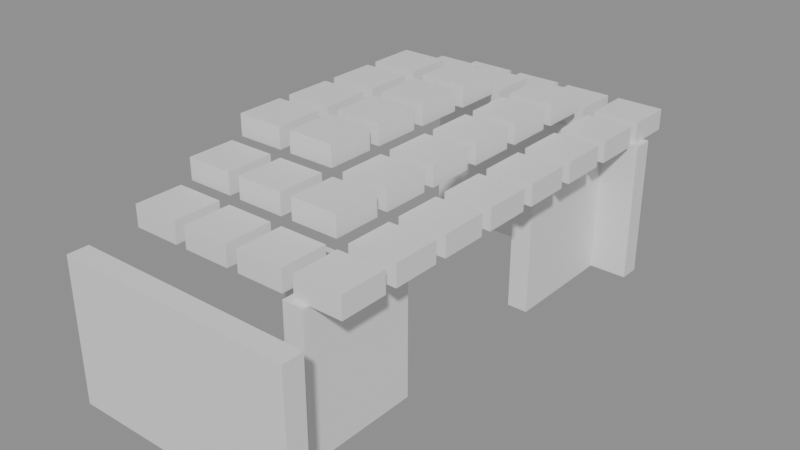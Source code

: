 # Source: building_lego.blend  (saved by Blender 5.0.119; exported with 4.5.12 LTS)
import bpy
from mathutils import Matrix  # noqa: F401  (used for matrix-valued properties, if any)

bpy.ops.wm.read_factory_settings(use_empty=True)
scene = bpy.context.scene
scene.name = 'Scene'

# ---- collections
col_01_paredes_externas = bpy.data.collections.new('01_Paredes_Externas'); scene.collection.children.link(col_01_paredes_externas)
col_02_paredes_internas = bpy.data.collections.new('02_Paredes_Internas'); scene.collection.children.link(col_02_paredes_internas)
col_04_moveis_decoracoes = bpy.data.collections.new('04_Moveis_Decoracoes'); scene.collection.children.link(col_04_moveis_decoracoes)

# ---- materials (node trees are filled in below, after node groups)
mat_mat_parede_externa = bpy.data.materials.new('Mat_Parede_Externa')
mat_mat_parede_interna = bpy.data.materials.new('Mat_Parede_Interna')
mat_mat_moveis = bpy.data.materials.new('Mat_Moveis')

# ---- material node trees
mat_mat_parede_externa.use_nodes = True; mat_mat_parede_externa.node_tree.nodes.clear()
_N = mat_mat_parede_externa.node_tree.nodes; _L = mat_mat_parede_externa.node_tree.links
n0 = _N.new('ShaderNodeBsdfPrincipled'); n0.name = 'BSDF - Pré-fundamentado'; n0.location = (-200, 100)
n1 = _N.new('ShaderNodeOutputMaterial'); n1.name = 'Saída de material'; n1.location = (200, 100)
_L.new(n0.outputs[0], n1.inputs[0])
n1.is_active_output = True
mat_mat_parede_interna.use_nodes = True; mat_mat_parede_interna.node_tree.nodes.clear()
_N = mat_mat_parede_interna.node_tree.nodes; _L = mat_mat_parede_interna.node_tree.links
n0 = _N.new('ShaderNodeBsdfPrincipled'); n0.name = 'BSDF - Pré-fundamentado'; n0.location = (-200, 100)
n1 = _N.new('ShaderNodeOutputMaterial'); n1.name = 'Saída de material'; n1.location = (200, 100)
_L.new(n0.outputs[0], n1.inputs[0])
n1.is_active_output = True
mat_mat_moveis.use_nodes = True; mat_mat_moveis.node_tree.nodes.clear()
_N = mat_mat_moveis.node_tree.nodes; _L = mat_mat_moveis.node_tree.links
n0 = _N.new('ShaderNodeBsdfPrincipled'); n0.name = 'BSDF - Pré-fundamentado'; n0.location = (-200, 100)
n1 = _N.new('ShaderNodeOutputMaterial'); n1.name = 'Saída de material'; n1.location = (200, 100)
_L.new(n0.outputs[0], n1.inputs[0])
n1.is_active_output = True

# ---- meshes
me_bloco_tent_wall_2056_3601_z15 = bpy.data.meshes.new('Bloco_tent_wall_2056_3601_z15')
me_bloco_tent_wall_2056_3601_z15.from_pydata([(-0.5, -0.175, -1.2), (0.5, -0.175, -1.2), (0.5, 0.175, -1.2), (-0.5, 0.175, -1.2), (-0.5, -0.175, 1.2), (0.5, -0.175, 1.2), (0.5, 0.175, 1.2), (-0.5, 0.175, 1.2)], [], [(0, 1, 2, 3), (4, 7, 6, 5), (0, 4, 5, 1), (2, 6, 7, 3), (0, 3, 7, 4), (1, 5, 6, 2)])
me_bloco_tent_wall_2056_3601_z15.materials.append(mat_mat_parede_externa)
me_bloco_tent_wall_2056_3601_z15.update()
me_bloco_tent_wall_2057_3601_z15 = bpy.data.meshes.new('Bloco_tent_wall_2057_3601_z15')
me_bloco_tent_wall_2057_3601_z15.from_pydata([(-0.5, -0.175, -1.2), (0.5, -0.175, -1.2), (0.5, 0.175, -1.2), (-0.5, 0.175, -1.2), (-0.5, -0.175, 1.2), (0.5, -0.175, 1.2), (0.5, 0.175, 1.2), (-0.5, 0.175, 1.2)], [], [(0, 1, 2, 3), (4, 7, 6, 5), (0, 4, 5, 1), (2, 6, 7, 3), (0, 3, 7, 4), (1, 5, 6, 2)])
me_bloco_tent_wall_2057_3601_z15.materials.append(mat_mat_parede_externa)
me_bloco_tent_wall_2057_3601_z15.update()
me_bloco_tent_wall_2058_3601_z15 = bpy.data.meshes.new('Bloco_tent_wall_2058_3601_z15')
me_bloco_tent_wall_2058_3601_z15.from_pydata([(-0.5, -0.175, -1.2), (0.5, -0.175, -1.2), (0.5, 0.175, -1.2), (-0.5, 0.175, -1.2), (-0.5, -0.175, 1.2), (0.5, -0.175, 1.2), (0.5, 0.175, 1.2), (-0.5, 0.175, 1.2)], [], [(0, 1, 2, 3), (4, 7, 6, 5), (0, 4, 5, 1), (2, 6, 7, 3), (0, 3, 7, 4), (1, 5, 6, 2)])
me_bloco_tent_wall_2058_3601_z15.materials.append(mat_mat_parede_externa)
me_bloco_tent_wall_2058_3601_z15.update()
me_bloco_tent_wall_2059_3601_z15 = bpy.data.meshes.new('Bloco_tent_wall_2059_3601_z15')
me_bloco_tent_wall_2059_3601_z15.from_pydata([(-0.5, -0.175, -1.2), (0.5, -0.175, -1.2), (0.5, 0.175, -1.2), (-0.5, 0.175, -1.2), (-0.5, -0.175, 1.2), (0.5, -0.175, 1.2), (0.5, 0.175, 1.2), (-0.5, 0.175, 1.2)], [], [(0, 1, 2, 3), (4, 7, 6, 5), (0, 4, 5, 1), (2, 6, 7, 3), (0, 3, 7, 4), (1, 5, 6, 2)])
me_bloco_tent_wall_2059_3601_z15.materials.append(mat_mat_parede_externa)
me_bloco_tent_wall_2059_3601_z15.update()
me_bloco_tent_wall_2056_3609_z15 = bpy.data.meshes.new('Bloco_tent_wall_2056_3609_z15')
me_bloco_tent_wall_2056_3609_z15.from_pydata([(-0.5, -0.175, -1.2), (0.5, -0.175, -1.2), (0.5, 0.175, -1.2), (-0.5, 0.175, -1.2), (-0.5, -0.175, 1.2), (0.5, -0.175, 1.2), (0.5, 0.175, 1.2), (-0.5, 0.175, 1.2)], [], [(0, 1, 2, 3), (4, 7, 6, 5), (0, 4, 5, 1), (2, 6, 7, 3), (0, 3, 7, 4), (1, 5, 6, 2)])
me_bloco_tent_wall_2056_3609_z15.materials.append(mat_mat_parede_externa)
me_bloco_tent_wall_2056_3609_z15.update()
me_bloco_tent_wall_2057_3609_z15 = bpy.data.meshes.new('Bloco_tent_wall_2057_3609_z15')
me_bloco_tent_wall_2057_3609_z15.from_pydata([(-0.5, -0.175, -1.2), (0.5, -0.175, -1.2), (0.5, 0.175, -1.2), (-0.5, 0.175, -1.2), (-0.5, -0.175, 1.2), (0.5, -0.175, 1.2), (0.5, 0.175, 1.2), (-0.5, 0.175, 1.2)], [], [(0, 1, 2, 3), (4, 7, 6, 5), (0, 4, 5, 1), (2, 6, 7, 3), (0, 3, 7, 4), (1, 5, 6, 2)])
me_bloco_tent_wall_2057_3609_z15.materials.append(mat_mat_parede_externa)
me_bloco_tent_wall_2057_3609_z15.update()
me_bloco_tent_wall_2058_3609_z15 = bpy.data.meshes.new('Bloco_tent_wall_2058_3609_z15')
me_bloco_tent_wall_2058_3609_z15.from_pydata([(-0.5, -0.175, -1.2), (0.5, -0.175, -1.2), (0.5, 0.175, -1.2), (-0.5, 0.175, -1.2), (-0.5, -0.175, 1.2), (0.5, -0.175, 1.2), (0.5, 0.175, 1.2), (-0.5, 0.175, 1.2)], [], [(0, 1, 2, 3), (4, 7, 6, 5), (0, 4, 5, 1), (2, 6, 7, 3), (0, 3, 7, 4), (1, 5, 6, 2)])
me_bloco_tent_wall_2058_3609_z15.materials.append(mat_mat_parede_externa)
me_bloco_tent_wall_2058_3609_z15.update()
me_bloco_tent_wall_2059_3609_z15 = bpy.data.meshes.new('Bloco_tent_wall_2059_3609_z15')
me_bloco_tent_wall_2059_3609_z15.from_pydata([(-0.5, -0.175, -1.2), (0.5, -0.175, -1.2), (0.5, 0.175, -1.2), (-0.5, 0.175, -1.2), (-0.5, -0.175, 1.2), (0.5, -0.175, 1.2), (0.5, 0.175, 1.2), (-0.5, 0.175, 1.2)], [], [(0, 1, 2, 3), (4, 7, 6, 5), (0, 4, 5, 1), (2, 6, 7, 3), (0, 3, 7, 4), (1, 5, 6, 2)])
me_bloco_tent_wall_2059_3609_z15.materials.append(mat_mat_parede_externa)
me_bloco_tent_wall_2059_3609_z15.update()
me_bloco_tent_wall_2059_3602_z15 = bpy.data.meshes.new('Bloco_tent_wall_2059_3602_z15')
me_bloco_tent_wall_2059_3602_z15.from_pydata([(-0.175, -0.5, -1.2), (0.175, -0.5, -1.2), (0.175, 0.5, -1.2), (-0.175, 0.5, -1.2), (-0.175, -0.5, 1.2), (0.175, -0.5, 1.2), (0.175, 0.5, 1.2), (-0.175, 0.5, 1.2)], [], [(0, 1, 2, 3), (4, 7, 6, 5), (0, 4, 5, 1), (2, 6, 7, 3), (0, 3, 7, 4), (1, 5, 6, 2)])
me_bloco_tent_wall_2059_3602_z15.materials.append(mat_mat_parede_externa)
me_bloco_tent_wall_2059_3602_z15.update()
me_bloco_tent_wall_2059_3603_z15 = bpy.data.meshes.new('Bloco_tent_wall_2059_3603_z15')
me_bloco_tent_wall_2059_3603_z15.from_pydata([(-0.175, -0.5, -1.2), (0.175, -0.5, -1.2), (0.175, 0.5, -1.2), (-0.175, 0.5, -1.2), (-0.175, -0.5, 1.2), (0.175, -0.5, 1.2), (0.175, 0.5, 1.2), (-0.175, 0.5, 1.2)], [], [(0, 1, 2, 3), (4, 7, 6, 5), (0, 4, 5, 1), (2, 6, 7, 3), (0, 3, 7, 4), (1, 5, 6, 2)])
me_bloco_tent_wall_2059_3603_z15.materials.append(mat_mat_parede_externa)
me_bloco_tent_wall_2059_3603_z15.update()
me_bloco_tent_wall_2059_3607_z15 = bpy.data.meshes.new('Bloco_tent_wall_2059_3607_z15')
me_bloco_tent_wall_2059_3607_z15.from_pydata([(-0.175, -0.5, -1.2), (0.175, -0.5, -1.2), (0.175, 0.5, -1.2), (-0.175, 0.5, -1.2), (-0.175, -0.5, 1.2), (0.175, -0.5, 1.2), (0.175, 0.5, 1.2), (-0.175, 0.5, 1.2)], [], [(0, 1, 2, 3), (4, 7, 6, 5), (0, 4, 5, 1), (2, 6, 7, 3), (0, 3, 7, 4), (1, 5, 6, 2)])
me_bloco_tent_wall_2059_3607_z15.materials.append(mat_mat_parede_externa)
me_bloco_tent_wall_2059_3607_z15.update()
me_bloco_tent_wall_2059_3608_z15 = bpy.data.meshes.new('Bloco_tent_wall_2059_3608_z15')
me_bloco_tent_wall_2059_3608_z15.from_pydata([(-0.175, -0.5, -1.2), (0.175, -0.5, -1.2), (0.175, 0.5, -1.2), (-0.175, 0.5, -1.2), (-0.175, -0.5, 1.2), (0.175, -0.5, 1.2), (0.175, 0.5, 1.2), (-0.175, 0.5, 1.2)], [], [(0, 1, 2, 3), (4, 7, 6, 5), (0, 4, 5, 1), (2, 6, 7, 3), (0, 3, 7, 4), (1, 5, 6, 2)])
me_bloco_tent_wall_2059_3608_z15.materials.append(mat_mat_parede_externa)
me_bloco_tent_wall_2059_3608_z15.update()
me_bloco_tent_wall_2058_3603_z15 = bpy.data.meshes.new('Bloco_tent_wall_2058_3603_z15')
me_bloco_tent_wall_2058_3603_z15.from_pydata([(-0.5, -0.175, -1.2), (0.5, -0.175, -1.2), (0.5, 0.175, -1.2), (-0.5, 0.175, -1.2), (-0.5, -0.175, 1.2), (0.5, -0.175, 1.2), (0.5, 0.175, 1.2), (-0.5, 0.175, 1.2)], [], [(0, 1, 2, 3), (4, 7, 6, 5), (0, 4, 5, 1), (2, 6, 7, 3), (0, 3, 7, 4), (1, 5, 6, 2)])
me_bloco_tent_wall_2058_3603_z15.materials.append(mat_mat_parede_interna)
me_bloco_tent_wall_2058_3603_z15.update()
me_movel_tent_roof_2056_3602_z35 = bpy.data.meshes.new('Movel_tent_roof_2056_3602_z35')
me_movel_tent_roof_2056_3602_z35.from_pydata([(-0.4, -0.4, -0.18), (0.4, -0.4, -0.18), (0.4, 0.4, -0.18), (-0.4, 0.4, -0.18), (-0.4, -0.4, 0.18), (0.4, -0.4, 0.18), (0.4, 0.4, 0.18), (-0.4, 0.4, 0.18)], [], [(0, 1, 2, 3), (4, 7, 6, 5), (0, 4, 5, 1), (2, 6, 7, 3), (0, 3, 7, 4), (1, 5, 6, 2)])
me_movel_tent_roof_2056_3602_z35.materials.append(mat_mat_moveis)
me_movel_tent_roof_2056_3602_z35.update()
me_movel_tent_roof_2057_3602_z35 = bpy.data.meshes.new('Movel_tent_roof_2057_3602_z35')
me_movel_tent_roof_2057_3602_z35.from_pydata([(-0.4, -0.4, -0.18), (0.4, -0.4, -0.18), (0.4, 0.4, -0.18), (-0.4, 0.4, -0.18), (-0.4, -0.4, 0.18), (0.4, -0.4, 0.18), (0.4, 0.4, 0.18), (-0.4, 0.4, 0.18)], [], [(0, 1, 2, 3), (4, 7, 6, 5), (0, 4, 5, 1), (2, 6, 7, 3), (0, 3, 7, 4), (1, 5, 6, 2)])
me_movel_tent_roof_2057_3602_z35.materials.append(mat_mat_moveis)
me_movel_tent_roof_2057_3602_z35.update()
me_movel_tent_roof_2058_3602_z35 = bpy.data.meshes.new('Movel_tent_roof_2058_3602_z35')
me_movel_tent_roof_2058_3602_z35.from_pydata([(-0.4, -0.4, -0.18), (0.4, -0.4, -0.18), (0.4, 0.4, -0.18), (-0.4, 0.4, -0.18), (-0.4, -0.4, 0.18), (0.4, -0.4, 0.18), (0.4, 0.4, 0.18), (-0.4, 0.4, 0.18)], [], [(0, 1, 2, 3), (4, 7, 6, 5), (0, 4, 5, 1), (2, 6, 7, 3), (0, 3, 7, 4), (1, 5, 6, 2)])
me_movel_tent_roof_2058_3602_z35.materials.append(mat_mat_moveis)
me_movel_tent_roof_2058_3602_z35.update()
me_movel_tent_roof_2059_3602_z35 = bpy.data.meshes.new('Movel_tent_roof_2059_3602_z35')
me_movel_tent_roof_2059_3602_z35.from_pydata([(-0.4, -0.4, -0.18), (0.4, -0.4, -0.18), (0.4, 0.4, -0.18), (-0.4, 0.4, -0.18), (-0.4, -0.4, 0.18), (0.4, -0.4, 0.18), (0.4, 0.4, 0.18), (-0.4, 0.4, 0.18)], [], [(0, 1, 2, 3), (4, 7, 6, 5), (0, 4, 5, 1), (2, 6, 7, 3), (0, 3, 7, 4), (1, 5, 6, 2)])
me_movel_tent_roof_2059_3602_z35.materials.append(mat_mat_moveis)
me_movel_tent_roof_2059_3602_z35.update()
me_movel_tent_roof_2056_3603_z38 = bpy.data.meshes.new('Movel_tent_roof_2056_3603_z38')
me_movel_tent_roof_2056_3603_z38.from_pydata([(-0.4, -0.4, -0.18), (0.4, -0.4, -0.18), (0.4, 0.4, -0.18), (-0.4, 0.4, -0.18), (-0.4, -0.4, 0.18), (0.4, -0.4, 0.18), (0.4, 0.4, 0.18), (-0.4, 0.4, 0.18)], [], [(0, 1, 2, 3), (4, 7, 6, 5), (0, 4, 5, 1), (2, 6, 7, 3), (0, 3, 7, 4), (1, 5, 6, 2)])
me_movel_tent_roof_2056_3603_z38.materials.append(mat_mat_moveis)
me_movel_tent_roof_2056_3603_z38.update()
me_movel_lantern_2057_3603_z15 = bpy.data.meshes.new('Movel_lantern_2057_3603_z15')
me_movel_lantern_2057_3603_z15.from_pydata([(-0.4, -0.4, -0.06), (0.4, -0.4, -0.06), (0.4, 0.4, -0.06), (-0.4, 0.4, -0.06), (-0.4, -0.4, 0.06), (0.4, -0.4, 0.06), (0.4, 0.4, 0.06), (-0.4, 0.4, 0.06)], [], [(0, 1, 2, 3), (4, 7, 6, 5), (0, 4, 5, 1), (2, 6, 7, 3), (0, 3, 7, 4), (1, 5, 6, 2)])
me_movel_lantern_2057_3603_z15.materials.append(mat_mat_moveis)
me_movel_lantern_2057_3603_z15.update()
me_movel_tent_roof_2057_3603_z38 = bpy.data.meshes.new('Movel_tent_roof_2057_3603_z38')
me_movel_tent_roof_2057_3603_z38.from_pydata([(-0.4, -0.4, -0.18), (0.4, -0.4, -0.18), (0.4, 0.4, -0.18), (-0.4, 0.4, -0.18), (-0.4, -0.4, 0.18), (0.4, -0.4, 0.18), (0.4, 0.4, 0.18), (-0.4, 0.4, 0.18)], [], [(0, 1, 2, 3), (4, 7, 6, 5), (0, 4, 5, 1), (2, 6, 7, 3), (0, 3, 7, 4), (1, 5, 6, 2)])
me_movel_tent_roof_2057_3603_z38.materials.append(mat_mat_moveis)
me_movel_tent_roof_2057_3603_z38.update()
me_movel_tent_roof_2058_3603_z38 = bpy.data.meshes.new('Movel_tent_roof_2058_3603_z38')
me_movel_tent_roof_2058_3603_z38.from_pydata([(-0.4, -0.4, -0.18), (0.4, -0.4, -0.18), (0.4, 0.4, -0.18), (-0.4, 0.4, -0.18), (-0.4, -0.4, 0.18), (0.4, -0.4, 0.18), (0.4, 0.4, 0.18), (-0.4, 0.4, 0.18)], [], [(0, 1, 2, 3), (4, 7, 6, 5), (0, 4, 5, 1), (2, 6, 7, 3), (0, 3, 7, 4), (1, 5, 6, 2)])
me_movel_tent_roof_2058_3603_z38.materials.append(mat_mat_moveis)
me_movel_tent_roof_2058_3603_z38.update()
me_movel_tent_roof_2059_3603_z35 = bpy.data.meshes.new('Movel_tent_roof_2059_3603_z35')
me_movel_tent_roof_2059_3603_z35.from_pydata([(-0.4, -0.4, -0.18), (0.4, -0.4, -0.18), (0.4, 0.4, -0.18), (-0.4, 0.4, -0.18), (-0.4, -0.4, 0.18), (0.4, -0.4, 0.18), (0.4, 0.4, 0.18), (-0.4, 0.4, 0.18)], [], [(0, 1, 2, 3), (4, 7, 6, 5), (0, 4, 5, 1), (2, 6, 7, 3), (0, 3, 7, 4), (1, 5, 6, 2)])
me_movel_tent_roof_2059_3603_z35.materials.append(mat_mat_moveis)
me_movel_tent_roof_2059_3603_z35.update()
me_movel_tent_roof_2056_3604_z41 = bpy.data.meshes.new('Movel_tent_roof_2056_3604_z41')
me_movel_tent_roof_2056_3604_z41.from_pydata([(-0.4, -0.4, -0.18), (0.4, -0.4, -0.18), (0.4, 0.4, -0.18), (-0.4, 0.4, -0.18), (-0.4, -0.4, 0.18), (0.4, -0.4, 0.18), (0.4, 0.4, 0.18), (-0.4, 0.4, 0.18)], [], [(0, 1, 2, 3), (4, 7, 6, 5), (0, 4, 5, 1), (2, 6, 7, 3), (0, 3, 7, 4), (1, 5, 6, 2)])
me_movel_tent_roof_2056_3604_z41.materials.append(mat_mat_moveis)
me_movel_tent_roof_2056_3604_z41.update()
me_movel_tent_roof_2057_3604_z41 = bpy.data.meshes.new('Movel_tent_roof_2057_3604_z41')
me_movel_tent_roof_2057_3604_z41.from_pydata([(-0.4, -0.4, -0.18), (0.4, -0.4, -0.18), (0.4, 0.4, -0.18), (-0.4, 0.4, -0.18), (-0.4, -0.4, 0.18), (0.4, -0.4, 0.18), (0.4, 0.4, 0.18), (-0.4, 0.4, 0.18)], [], [(0, 1, 2, 3), (4, 7, 6, 5), (0, 4, 5, 1), (2, 6, 7, 3), (0, 3, 7, 4), (1, 5, 6, 2)])
me_movel_tent_roof_2057_3604_z41.materials.append(mat_mat_moveis)
me_movel_tent_roof_2057_3604_z41.update()
me_movel_tent_roof_2058_3604_z38 = bpy.data.meshes.new('Movel_tent_roof_2058_3604_z38')
me_movel_tent_roof_2058_3604_z38.from_pydata([(-0.4, -0.4, -0.18), (0.4, -0.4, -0.18), (0.4, 0.4, -0.18), (-0.4, 0.4, -0.18), (-0.4, -0.4, 0.18), (0.4, -0.4, 0.18), (0.4, 0.4, 0.18), (-0.4, 0.4, 0.18)], [], [(0, 1, 2, 3), (4, 7, 6, 5), (0, 4, 5, 1), (2, 6, 7, 3), (0, 3, 7, 4), (1, 5, 6, 2)])
me_movel_tent_roof_2058_3604_z38.materials.append(mat_mat_moveis)
me_movel_tent_roof_2058_3604_z38.update()
me_movel_tent_roof_2059_3604_z35 = bpy.data.meshes.new('Movel_tent_roof_2059_3604_z35')
me_movel_tent_roof_2059_3604_z35.from_pydata([(-0.4, -0.4, -0.18), (0.4, -0.4, -0.18), (0.4, 0.4, -0.18), (-0.4, 0.4, -0.18), (-0.4, -0.4, 0.18), (0.4, -0.4, 0.18), (0.4, 0.4, 0.18), (-0.4, 0.4, 0.18)], [], [(0, 1, 2, 3), (4, 7, 6, 5), (0, 4, 5, 1), (2, 6, 7, 3), (0, 3, 7, 4), (1, 5, 6, 2)])
me_movel_tent_roof_2059_3604_z35.materials.append(mat_mat_moveis)
me_movel_tent_roof_2059_3604_z35.update()
me_movel_tent_roof_2056_3605_z41 = bpy.data.meshes.new('Movel_tent_roof_2056_3605_z41')
me_movel_tent_roof_2056_3605_z41.from_pydata([(-0.4, -0.4, -0.18), (0.4, -0.4, -0.18), (0.4, 0.4, -0.18), (-0.4, 0.4, -0.18), (-0.4, -0.4, 0.18), (0.4, -0.4, 0.18), (0.4, 0.4, 0.18), (-0.4, 0.4, 0.18)], [], [(0, 1, 2, 3), (4, 7, 6, 5), (0, 4, 5, 1), (2, 6, 7, 3), (0, 3, 7, 4), (1, 5, 6, 2)])
me_movel_tent_roof_2056_3605_z41.materials.append(mat_mat_moveis)
me_movel_tent_roof_2056_3605_z41.update()
me_movel_tent_roof_2057_3605_z41 = bpy.data.meshes.new('Movel_tent_roof_2057_3605_z41')
me_movel_tent_roof_2057_3605_z41.from_pydata([(-0.4, -0.4, -0.18), (0.4, -0.4, -0.18), (0.4, 0.4, -0.18), (-0.4, 0.4, -0.18), (-0.4, -0.4, 0.18), (0.4, -0.4, 0.18), (0.4, 0.4, 0.18), (-0.4, 0.4, 0.18)], [], [(0, 1, 2, 3), (4, 7, 6, 5), (0, 4, 5, 1), (2, 6, 7, 3), (0, 3, 7, 4), (1, 5, 6, 2)])
me_movel_tent_roof_2057_3605_z41.materials.append(mat_mat_moveis)
me_movel_tent_roof_2057_3605_z41.update()
me_movel_tent_roof_2058_3605_z38 = bpy.data.meshes.new('Movel_tent_roof_2058_3605_z38')
me_movel_tent_roof_2058_3605_z38.from_pydata([(-0.4, -0.4, -0.18), (0.4, -0.4, -0.18), (0.4, 0.4, -0.18), (-0.4, 0.4, -0.18), (-0.4, -0.4, 0.18), (0.4, -0.4, 0.18), (0.4, 0.4, 0.18), (-0.4, 0.4, 0.18)], [], [(0, 1, 2, 3), (4, 7, 6, 5), (0, 4, 5, 1), (2, 6, 7, 3), (0, 3, 7, 4), (1, 5, 6, 2)])
me_movel_tent_roof_2058_3605_z38.materials.append(mat_mat_moveis)
me_movel_tent_roof_2058_3605_z38.update()
me_movel_tent_roof_2059_3605_z35 = bpy.data.meshes.new('Movel_tent_roof_2059_3605_z35')
me_movel_tent_roof_2059_3605_z35.from_pydata([(-0.4, -0.4, -0.18), (0.4, -0.4, -0.18), (0.4, 0.4, -0.18), (-0.4, 0.4, -0.18), (-0.4, -0.4, 0.18), (0.4, -0.4, 0.18), (0.4, 0.4, 0.18), (-0.4, 0.4, 0.18)], [], [(0, 1, 2, 3), (4, 7, 6, 5), (0, 4, 5, 1), (2, 6, 7, 3), (0, 3, 7, 4), (1, 5, 6, 2)])
me_movel_tent_roof_2059_3605_z35.materials.append(mat_mat_moveis)
me_movel_tent_roof_2059_3605_z35.update()
me_movel_tent_roof_2056_3606_z41 = bpy.data.meshes.new('Movel_tent_roof_2056_3606_z41')
me_movel_tent_roof_2056_3606_z41.from_pydata([(-0.4, -0.4, -0.18), (0.4, -0.4, -0.18), (0.4, 0.4, -0.18), (-0.4, 0.4, -0.18), (-0.4, -0.4, 0.18), (0.4, -0.4, 0.18), (0.4, 0.4, 0.18), (-0.4, 0.4, 0.18)], [], [(0, 1, 2, 3), (4, 7, 6, 5), (0, 4, 5, 1), (2, 6, 7, 3), (0, 3, 7, 4), (1, 5, 6, 2)])
me_movel_tent_roof_2056_3606_z41.materials.append(mat_mat_moveis)
me_movel_tent_roof_2056_3606_z41.update()
me_movel_tent_roof_2057_3606_z41 = bpy.data.meshes.new('Movel_tent_roof_2057_3606_z41')
me_movel_tent_roof_2057_3606_z41.from_pydata([(-0.4, -0.4, -0.18), (0.4, -0.4, -0.18), (0.4, 0.4, -0.18), (-0.4, 0.4, -0.18), (-0.4, -0.4, 0.18), (0.4, -0.4, 0.18), (0.4, 0.4, 0.18), (-0.4, 0.4, 0.18)], [], [(0, 1, 2, 3), (4, 7, 6, 5), (0, 4, 5, 1), (2, 6, 7, 3), (0, 3, 7, 4), (1, 5, 6, 2)])
me_movel_tent_roof_2057_3606_z41.materials.append(mat_mat_moveis)
me_movel_tent_roof_2057_3606_z41.update()
me_movel_tent_roof_2058_3606_z38 = bpy.data.meshes.new('Movel_tent_roof_2058_3606_z38')
me_movel_tent_roof_2058_3606_z38.from_pydata([(-0.4, -0.4, -0.18), (0.4, -0.4, -0.18), (0.4, 0.4, -0.18), (-0.4, 0.4, -0.18), (-0.4, -0.4, 0.18), (0.4, -0.4, 0.18), (0.4, 0.4, 0.18), (-0.4, 0.4, 0.18)], [], [(0, 1, 2, 3), (4, 7, 6, 5), (0, 4, 5, 1), (2, 6, 7, 3), (0, 3, 7, 4), (1, 5, 6, 2)])
me_movel_tent_roof_2058_3606_z38.materials.append(mat_mat_moveis)
me_movel_tent_roof_2058_3606_z38.update()
me_movel_tent_roof_2059_3606_z35 = bpy.data.meshes.new('Movel_tent_roof_2059_3606_z35')
me_movel_tent_roof_2059_3606_z35.from_pydata([(-0.4, -0.4, -0.18), (0.4, -0.4, -0.18), (0.4, 0.4, -0.18), (-0.4, 0.4, -0.18), (-0.4, -0.4, 0.18), (0.4, -0.4, 0.18), (0.4, 0.4, 0.18), (-0.4, 0.4, 0.18)], [], [(0, 1, 2, 3), (4, 7, 6, 5), (0, 4, 5, 1), (2, 6, 7, 3), (0, 3, 7, 4), (1, 5, 6, 2)])
me_movel_tent_roof_2059_3606_z35.materials.append(mat_mat_moveis)
me_movel_tent_roof_2059_3606_z35.update()
me_movel_tent_roof_2056_3607_z41 = bpy.data.meshes.new('Movel_tent_roof_2056_3607_z41')
me_movel_tent_roof_2056_3607_z41.from_pydata([(-0.4, -0.4, -0.18), (0.4, -0.4, -0.18), (0.4, 0.4, -0.18), (-0.4, 0.4, -0.18), (-0.4, -0.4, 0.18), (0.4, -0.4, 0.18), (0.4, 0.4, 0.18), (-0.4, 0.4, 0.18)], [], [(0, 1, 2, 3), (4, 7, 6, 5), (0, 4, 5, 1), (2, 6, 7, 3), (0, 3, 7, 4), (1, 5, 6, 2)])
me_movel_tent_roof_2056_3607_z41.materials.append(mat_mat_moveis)
me_movel_tent_roof_2056_3607_z41.update()
me_movel_tent_roof_2057_3607_z41 = bpy.data.meshes.new('Movel_tent_roof_2057_3607_z41')
me_movel_tent_roof_2057_3607_z41.from_pydata([(-0.4, -0.4, -0.18), (0.4, -0.4, -0.18), (0.4, 0.4, -0.18), (-0.4, 0.4, -0.18), (-0.4, -0.4, 0.18), (0.4, -0.4, 0.18), (0.4, 0.4, 0.18), (-0.4, 0.4, 0.18)], [], [(0, 1, 2, 3), (4, 7, 6, 5), (0, 4, 5, 1), (2, 6, 7, 3), (0, 3, 7, 4), (1, 5, 6, 2)])
me_movel_tent_roof_2057_3607_z41.materials.append(mat_mat_moveis)
me_movel_tent_roof_2057_3607_z41.update()
me_movel_tent_roof_2058_3607_z38 = bpy.data.meshes.new('Movel_tent_roof_2058_3607_z38')
me_movel_tent_roof_2058_3607_z38.from_pydata([(-0.4, -0.4, -0.18), (0.4, -0.4, -0.18), (0.4, 0.4, -0.18), (-0.4, 0.4, -0.18), (-0.4, -0.4, 0.18), (0.4, -0.4, 0.18), (0.4, 0.4, 0.18), (-0.4, 0.4, 0.18)], [], [(0, 1, 2, 3), (4, 7, 6, 5), (0, 4, 5, 1), (2, 6, 7, 3), (0, 3, 7, 4), (1, 5, 6, 2)])
me_movel_tent_roof_2058_3607_z38.materials.append(mat_mat_moveis)
me_movel_tent_roof_2058_3607_z38.update()
me_movel_tent_roof_2059_3607_z35 = bpy.data.meshes.new('Movel_tent_roof_2059_3607_z35')
me_movel_tent_roof_2059_3607_z35.from_pydata([(-0.4, -0.4, -0.18), (0.4, -0.4, -0.18), (0.4, 0.4, -0.18), (-0.4, 0.4, -0.18), (-0.4, -0.4, 0.18), (0.4, -0.4, 0.18), (0.4, 0.4, 0.18), (-0.4, 0.4, 0.18)], [], [(0, 1, 2, 3), (4, 7, 6, 5), (0, 4, 5, 1), (2, 6, 7, 3), (0, 3, 7, 4), (1, 5, 6, 2)])
me_movel_tent_roof_2059_3607_z35.materials.append(mat_mat_moveis)
me_movel_tent_roof_2059_3607_z35.update()
me_movel_tent_roof_2056_3608_z38 = bpy.data.meshes.new('Movel_tent_roof_2056_3608_z38')
me_movel_tent_roof_2056_3608_z38.from_pydata([(-0.4, -0.4, -0.18), (0.4, -0.4, -0.18), (0.4, 0.4, -0.18), (-0.4, 0.4, -0.18), (-0.4, -0.4, 0.18), (0.4, -0.4, 0.18), (0.4, 0.4, 0.18), (-0.4, 0.4, 0.18)], [], [(0, 1, 2, 3), (4, 7, 6, 5), (0, 4, 5, 1), (2, 6, 7, 3), (0, 3, 7, 4), (1, 5, 6, 2)])
me_movel_tent_roof_2056_3608_z38.materials.append(mat_mat_moveis)
me_movel_tent_roof_2056_3608_z38.update()
me_movel_tent_roof_2057_3608_z38 = bpy.data.meshes.new('Movel_tent_roof_2057_3608_z38')
me_movel_tent_roof_2057_3608_z38.from_pydata([(-0.4, -0.4, -0.18), (0.4, -0.4, -0.18), (0.4, 0.4, -0.18), (-0.4, 0.4, -0.18), (-0.4, -0.4, 0.18), (0.4, -0.4, 0.18), (0.4, 0.4, 0.18), (-0.4, 0.4, 0.18)], [], [(0, 1, 2, 3), (4, 7, 6, 5), (0, 4, 5, 1), (2, 6, 7, 3), (0, 3, 7, 4), (1, 5, 6, 2)])
me_movel_tent_roof_2057_3608_z38.materials.append(mat_mat_moveis)
me_movel_tent_roof_2057_3608_z38.update()
me_movel_tent_roof_2058_3608_z38 = bpy.data.meshes.new('Movel_tent_roof_2058_3608_z38')
me_movel_tent_roof_2058_3608_z38.from_pydata([(-0.4, -0.4, -0.18), (0.4, -0.4, -0.18), (0.4, 0.4, -0.18), (-0.4, 0.4, -0.18), (-0.4, -0.4, 0.18), (0.4, -0.4, 0.18), (0.4, 0.4, 0.18), (-0.4, 0.4, 0.18)], [], [(0, 1, 2, 3), (4, 7, 6, 5), (0, 4, 5, 1), (2, 6, 7, 3), (0, 3, 7, 4), (1, 5, 6, 2)])
me_movel_tent_roof_2058_3608_z38.materials.append(mat_mat_moveis)
me_movel_tent_roof_2058_3608_z38.update()
me_movel_tent_roof_2059_3608_z35 = bpy.data.meshes.new('Movel_tent_roof_2059_3608_z35')
me_movel_tent_roof_2059_3608_z35.from_pydata([(-0.4, -0.4, -0.18), (0.4, -0.4, -0.18), (0.4, 0.4, -0.18), (-0.4, 0.4, -0.18), (-0.4, -0.4, 0.18), (0.4, -0.4, 0.18), (0.4, 0.4, 0.18), (-0.4, 0.4, 0.18)], [], [(0, 1, 2, 3), (4, 7, 6, 5), (0, 4, 5, 1), (2, 6, 7, 3), (0, 3, 7, 4), (1, 5, 6, 2)])
me_movel_tent_roof_2059_3608_z35.materials.append(mat_mat_moveis)
me_movel_tent_roof_2059_3608_z35.update()
me_movel_tent_roof_2056_3609_z35 = bpy.data.meshes.new('Movel_tent_roof_2056_3609_z35')
me_movel_tent_roof_2056_3609_z35.from_pydata([(-0.4, -0.4, -0.18), (0.4, -0.4, -0.18), (0.4, 0.4, -0.18), (-0.4, 0.4, -0.18), (-0.4, -0.4, 0.18), (0.4, -0.4, 0.18), (0.4, 0.4, 0.18), (-0.4, 0.4, 0.18)], [], [(0, 1, 2, 3), (4, 7, 6, 5), (0, 4, 5, 1), (2, 6, 7, 3), (0, 3, 7, 4), (1, 5, 6, 2)])
me_movel_tent_roof_2056_3609_z35.materials.append(mat_mat_moveis)
me_movel_tent_roof_2056_3609_z35.update()
me_movel_tent_roof_2057_3609_z35 = bpy.data.meshes.new('Movel_tent_roof_2057_3609_z35')
me_movel_tent_roof_2057_3609_z35.from_pydata([(-0.4, -0.4, -0.18), (0.4, -0.4, -0.18), (0.4, 0.4, -0.18), (-0.4, 0.4, -0.18), (-0.4, -0.4, 0.18), (0.4, -0.4, 0.18), (0.4, 0.4, 0.18), (-0.4, 0.4, 0.18)], [], [(0, 1, 2, 3), (4, 7, 6, 5), (0, 4, 5, 1), (2, 6, 7, 3), (0, 3, 7, 4), (1, 5, 6, 2)])
me_movel_tent_roof_2057_3609_z35.materials.append(mat_mat_moveis)
me_movel_tent_roof_2057_3609_z35.update()
me_movel_tent_roof_2058_3609_z35 = bpy.data.meshes.new('Movel_tent_roof_2058_3609_z35')
me_movel_tent_roof_2058_3609_z35.from_pydata([(-0.4, -0.4, -0.18), (0.4, -0.4, -0.18), (0.4, 0.4, -0.18), (-0.4, 0.4, -0.18), (-0.4, -0.4, 0.18), (0.4, -0.4, 0.18), (0.4, 0.4, 0.18), (-0.4, 0.4, 0.18)], [], [(0, 1, 2, 3), (4, 7, 6, 5), (0, 4, 5, 1), (2, 6, 7, 3), (0, 3, 7, 4), (1, 5, 6, 2)])
me_movel_tent_roof_2058_3609_z35.materials.append(mat_mat_moveis)
me_movel_tent_roof_2058_3609_z35.update()
me_movel_tent_roof_2059_3609_z35 = bpy.data.meshes.new('Movel_tent_roof_2059_3609_z35')
me_movel_tent_roof_2059_3609_z35.from_pydata([(-0.4, -0.4, -0.18), (0.4, -0.4, -0.18), (0.4, 0.4, -0.18), (-0.4, 0.4, -0.18), (-0.4, -0.4, 0.18), (0.4, -0.4, 0.18), (0.4, 0.4, 0.18), (-0.4, 0.4, 0.18)], [], [(0, 1, 2, 3), (4, 7, 6, 5), (0, 4, 5, 1), (2, 6, 7, 3), (0, 3, 7, 4), (1, 5, 6, 2)])
me_movel_tent_roof_2059_3609_z35.materials.append(mat_mat_moveis)
me_movel_tent_roof_2059_3609_z35.update()

# ---- objects
ob_parede_externa_norte_y3601_x2056_2059 = bpy.data.objects.new('Parede_Externa_Norte_Y3601_X2056_2059', None)
ob_bloco_tent_wall_2056_3601_z15 = bpy.data.objects.new('Bloco_tent_wall_2056_3601_z15', me_bloco_tent_wall_2056_3601_z15)
ob_bloco_tent_wall_2057_3601_z15 = bpy.data.objects.new('Bloco_tent_wall_2057_3601_z15', me_bloco_tent_wall_2057_3601_z15)
ob_bloco_tent_wall_2058_3601_z15 = bpy.data.objects.new('Bloco_tent_wall_2058_3601_z15', me_bloco_tent_wall_2058_3601_z15)
ob_bloco_tent_wall_2059_3601_z15 = bpy.data.objects.new('Bloco_tent_wall_2059_3601_z15', me_bloco_tent_wall_2059_3601_z15)
ob_parede_externa_sul_y3609_x2056_2059 = bpy.data.objects.new('Parede_Externa_Sul_Y3609_X2056_2059', None)
ob_bloco_tent_wall_2056_3609_z15 = bpy.data.objects.new('Bloco_tent_wall_2056_3609_z15', me_bloco_tent_wall_2056_3609_z15)
ob_bloco_tent_wall_2057_3609_z15 = bpy.data.objects.new('Bloco_tent_wall_2057_3609_z15', me_bloco_tent_wall_2057_3609_z15)
ob_bloco_tent_wall_2058_3609_z15 = bpy.data.objects.new('Bloco_tent_wall_2058_3609_z15', me_bloco_tent_wall_2058_3609_z15)
ob_bloco_tent_wall_2059_3609_z15 = bpy.data.objects.new('Bloco_tent_wall_2059_3609_z15', me_bloco_tent_wall_2059_3609_z15)
ob_parede_externa_leste_x2059_y3602_3603 = bpy.data.objects.new('Parede_Externa_Leste_X2059_Y3602_3603', None)
ob_bloco_tent_wall_2059_3602_z15 = bpy.data.objects.new('Bloco_tent_wall_2059_3602_z15', me_bloco_tent_wall_2059_3602_z15)
ob_bloco_tent_wall_2059_3603_z15 = bpy.data.objects.new('Bloco_tent_wall_2059_3603_z15', me_bloco_tent_wall_2059_3603_z15)
ob_parede_externa_leste_x2059_y3607_3608 = bpy.data.objects.new('Parede_Externa_Leste_X2059_Y3607_3608', None)
ob_bloco_tent_wall_2059_3607_z15 = bpy.data.objects.new('Bloco_tent_wall_2059_3607_z15', me_bloco_tent_wall_2059_3607_z15)
ob_bloco_tent_wall_2059_3608_z15 = bpy.data.objects.new('Bloco_tent_wall_2059_3608_z15', me_bloco_tent_wall_2059_3608_z15)
ob_parede_interna_ew_02_y3603_x2058_2058 = bpy.data.objects.new('Parede_Interna_EW_02_Y3603_X2058_2058', None)
ob_bloco_tent_wall_2058_3603_z15 = bpy.data.objects.new('Bloco_tent_wall_2058_3603_z15', me_bloco_tent_wall_2058_3603_z15)
ob_moveis_decoracoes = bpy.data.objects.new('Moveis_Decoracoes', None)
ob_movel_tent_roof_2056_3602_z35 = bpy.data.objects.new('Movel_tent_roof_2056_3602_z35', me_movel_tent_roof_2056_3602_z35)
ob_movel_tent_roof_2057_3602_z35 = bpy.data.objects.new('Movel_tent_roof_2057_3602_z35', me_movel_tent_roof_2057_3602_z35)
ob_movel_tent_roof_2058_3602_z35 = bpy.data.objects.new('Movel_tent_roof_2058_3602_z35', me_movel_tent_roof_2058_3602_z35)
ob_movel_tent_roof_2059_3602_z35 = bpy.data.objects.new('Movel_tent_roof_2059_3602_z35', me_movel_tent_roof_2059_3602_z35)
ob_movel_tent_roof_2056_3603_z38 = bpy.data.objects.new('Movel_tent_roof_2056_3603_z38', me_movel_tent_roof_2056_3603_z38)
ob_movel_lantern_2057_3603_z15 = bpy.data.objects.new('Movel_lantern_2057_3603_z15', me_movel_lantern_2057_3603_z15)
ob_movel_tent_roof_2057_3603_z38 = bpy.data.objects.new('Movel_tent_roof_2057_3603_z38', me_movel_tent_roof_2057_3603_z38)
ob_movel_tent_roof_2058_3603_z38 = bpy.data.objects.new('Movel_tent_roof_2058_3603_z38', me_movel_tent_roof_2058_3603_z38)
ob_movel_tent_roof_2059_3603_z35 = bpy.data.objects.new('Movel_tent_roof_2059_3603_z35', me_movel_tent_roof_2059_3603_z35)
ob_movel_tent_roof_2056_3604_z41 = bpy.data.objects.new('Movel_tent_roof_2056_3604_z41', me_movel_tent_roof_2056_3604_z41)
ob_movel_tent_roof_2057_3604_z41 = bpy.data.objects.new('Movel_tent_roof_2057_3604_z41', me_movel_tent_roof_2057_3604_z41)
ob_movel_tent_roof_2058_3604_z38 = bpy.data.objects.new('Movel_tent_roof_2058_3604_z38', me_movel_tent_roof_2058_3604_z38)
ob_movel_tent_roof_2059_3604_z35 = bpy.data.objects.new('Movel_tent_roof_2059_3604_z35', me_movel_tent_roof_2059_3604_z35)
ob_movel_tent_roof_2056_3605_z41 = bpy.data.objects.new('Movel_tent_roof_2056_3605_z41', me_movel_tent_roof_2056_3605_z41)
ob_movel_tent_roof_2057_3605_z41 = bpy.data.objects.new('Movel_tent_roof_2057_3605_z41', me_movel_tent_roof_2057_3605_z41)
ob_movel_tent_roof_2058_3605_z38 = bpy.data.objects.new('Movel_tent_roof_2058_3605_z38', me_movel_tent_roof_2058_3605_z38)
ob_movel_tent_roof_2059_3605_z35 = bpy.data.objects.new('Movel_tent_roof_2059_3605_z35', me_movel_tent_roof_2059_3605_z35)
ob_movel_tent_roof_2056_3606_z41 = bpy.data.objects.new('Movel_tent_roof_2056_3606_z41', me_movel_tent_roof_2056_3606_z41)
ob_movel_tent_roof_2057_3606_z41 = bpy.data.objects.new('Movel_tent_roof_2057_3606_z41', me_movel_tent_roof_2057_3606_z41)
ob_movel_tent_roof_2058_3606_z38 = bpy.data.objects.new('Movel_tent_roof_2058_3606_z38', me_movel_tent_roof_2058_3606_z38)
ob_movel_tent_roof_2059_3606_z35 = bpy.data.objects.new('Movel_tent_roof_2059_3606_z35', me_movel_tent_roof_2059_3606_z35)
ob_movel_tent_roof_2056_3607_z41 = bpy.data.objects.new('Movel_tent_roof_2056_3607_z41', me_movel_tent_roof_2056_3607_z41)
ob_movel_tent_roof_2057_3607_z41 = bpy.data.objects.new('Movel_tent_roof_2057_3607_z41', me_movel_tent_roof_2057_3607_z41)
ob_movel_tent_roof_2058_3607_z38 = bpy.data.objects.new('Movel_tent_roof_2058_3607_z38', me_movel_tent_roof_2058_3607_z38)
ob_movel_tent_roof_2059_3607_z35 = bpy.data.objects.new('Movel_tent_roof_2059_3607_z35', me_movel_tent_roof_2059_3607_z35)
ob_movel_tent_roof_2056_3608_z38 = bpy.data.objects.new('Movel_tent_roof_2056_3608_z38', me_movel_tent_roof_2056_3608_z38)
ob_movel_tent_roof_2057_3608_z38 = bpy.data.objects.new('Movel_tent_roof_2057_3608_z38', me_movel_tent_roof_2057_3608_z38)
ob_movel_tent_roof_2058_3608_z38 = bpy.data.objects.new('Movel_tent_roof_2058_3608_z38', me_movel_tent_roof_2058_3608_z38)
ob_movel_tent_roof_2059_3608_z35 = bpy.data.objects.new('Movel_tent_roof_2059_3608_z35', me_movel_tent_roof_2059_3608_z35)
ob_movel_tent_roof_2056_3609_z35 = bpy.data.objects.new('Movel_tent_roof_2056_3609_z35', me_movel_tent_roof_2056_3609_z35)
ob_movel_tent_roof_2057_3609_z35 = bpy.data.objects.new('Movel_tent_roof_2057_3609_z35', me_movel_tent_roof_2057_3609_z35)
ob_movel_tent_roof_2058_3609_z35 = bpy.data.objects.new('Movel_tent_roof_2058_3609_z35', me_movel_tent_roof_2058_3609_z35)
ob_movel_tent_roof_2059_3609_z35 = bpy.data.objects.new('Movel_tent_roof_2059_3609_z35', me_movel_tent_roof_2059_3609_z35)

# ---- transforms, parenting, visibility, modifiers, constraints
ob_parede_externa_norte_y3601_x2056_2059.location = (0.0, -4.0, 0.0)
ob_parede_externa_norte_y3601_x2056_2059.empty_display_type = 'CUBE'
ob_bloco_tent_wall_2056_3601_z15.parent = ob_parede_externa_norte_y3601_x2056_2059
ob_bloco_tent_wall_2056_3601_z15.matrix_parent_inverse = Matrix(((1.0, -0.0, 0.0, -0.0), (-0.0, 1.0, -0.0, 4.0), (0.0, -0.0, 1.0, -0.0), (-0.0, 0.0, -0.0, 1.0)))
ob_bloco_tent_wall_2056_3601_z15.location = (-1.5, -4.325, 1.2)
ob_bloco_tent_wall_2057_3601_z15.parent = ob_parede_externa_norte_y3601_x2056_2059
ob_bloco_tent_wall_2057_3601_z15.matrix_parent_inverse = Matrix(((1.0, -0.0, 0.0, -0.0), (-0.0, 1.0, -0.0, 4.0), (0.0, -0.0, 1.0, -0.0), (-0.0, 0.0, -0.0, 1.0)))
ob_bloco_tent_wall_2057_3601_z15.location = (-0.5, -4.325, 1.2)
ob_bloco_tent_wall_2058_3601_z15.parent = ob_parede_externa_norte_y3601_x2056_2059
ob_bloco_tent_wall_2058_3601_z15.matrix_parent_inverse = Matrix(((1.0, -0.0, 0.0, -0.0), (-0.0, 1.0, -0.0, 4.0), (0.0, -0.0, 1.0, -0.0), (-0.0, 0.0, -0.0, 1.0)))
ob_bloco_tent_wall_2058_3601_z15.location = (0.5, -4.325, 1.2)
ob_bloco_tent_wall_2059_3601_z15.parent = ob_parede_externa_norte_y3601_x2056_2059
ob_bloco_tent_wall_2059_3601_z15.matrix_parent_inverse = Matrix(((1.0, -0.0, 0.0, -0.0), (-0.0, 1.0, -0.0, 4.0), (0.0, -0.0, 1.0, -0.0), (-0.0, 0.0, -0.0, 1.0)))
ob_bloco_tent_wall_2059_3601_z15.location = (1.5, -4.325, 1.2)
ob_parede_externa_sul_y3609_x2056_2059.location = (0.0, 4.0, 0.0)
ob_parede_externa_sul_y3609_x2056_2059.empty_display_type = 'CUBE'
ob_bloco_tent_wall_2056_3609_z15.parent = ob_parede_externa_sul_y3609_x2056_2059
ob_bloco_tent_wall_2056_3609_z15.matrix_parent_inverse = Matrix(((1.0, -0.0, 0.0, -0.0), (-0.0, 1.0, -0.0, -4.0), (0.0, -0.0, 1.0, -0.0), (-0.0, 0.0, -0.0, 1.0)))
ob_bloco_tent_wall_2056_3609_z15.location = (-1.5, 3.675, 1.2)
ob_bloco_tent_wall_2057_3609_z15.parent = ob_parede_externa_sul_y3609_x2056_2059
ob_bloco_tent_wall_2057_3609_z15.matrix_parent_inverse = Matrix(((1.0, -0.0, 0.0, -0.0), (-0.0, 1.0, -0.0, -4.0), (0.0, -0.0, 1.0, -0.0), (-0.0, 0.0, -0.0, 1.0)))
ob_bloco_tent_wall_2057_3609_z15.location = (-0.5, 3.675, 1.2)
ob_bloco_tent_wall_2058_3609_z15.parent = ob_parede_externa_sul_y3609_x2056_2059
ob_bloco_tent_wall_2058_3609_z15.matrix_parent_inverse = Matrix(((1.0, -0.0, 0.0, -0.0), (-0.0, 1.0, -0.0, -4.0), (0.0, -0.0, 1.0, -0.0), (-0.0, 0.0, -0.0, 1.0)))
ob_bloco_tent_wall_2058_3609_z15.location = (0.5, 3.675, 1.2)
ob_bloco_tent_wall_2059_3609_z15.parent = ob_parede_externa_sul_y3609_x2056_2059
ob_bloco_tent_wall_2059_3609_z15.matrix_parent_inverse = Matrix(((1.0, -0.0, 0.0, -0.0), (-0.0, 1.0, -0.0, -4.0), (0.0, -0.0, 1.0, -0.0), (-0.0, 0.0, -0.0, 1.0)))
ob_bloco_tent_wall_2059_3609_z15.location = (1.5, 3.675, 1.2)
ob_parede_externa_leste_x2059_y3602_3603.location = (1.5, -2.5, 0.0)
ob_parede_externa_leste_x2059_y3602_3603.empty_display_type = 'CUBE'
ob_bloco_tent_wall_2059_3602_z15.parent = ob_parede_externa_leste_x2059_y3602_3603
ob_bloco_tent_wall_2059_3602_z15.matrix_parent_inverse = Matrix(((1.0, -0.0, 0.0, -1.5), (-0.0, 1.0, -0.0, 2.5), (0.0, -0.0, 1.0, -0.0), (-0.0, 0.0, -0.0, 1.0)))
ob_bloco_tent_wall_2059_3602_z15.location = (1.175, -3.0, 1.2)
ob_bloco_tent_wall_2059_3603_z15.parent = ob_parede_externa_leste_x2059_y3602_3603
ob_bloco_tent_wall_2059_3603_z15.matrix_parent_inverse = Matrix(((1.0, -0.0, 0.0, -1.5), (-0.0, 1.0, -0.0, 2.5), (0.0, -0.0, 1.0, -0.0), (-0.0, 0.0, -0.0, 1.0)))
ob_bloco_tent_wall_2059_3603_z15.location = (1.175, -2.0, 1.2)
ob_parede_externa_leste_x2059_y3607_3608.location = (1.5, 2.5, 0.0)
ob_parede_externa_leste_x2059_y3607_3608.empty_display_type = 'CUBE'
ob_bloco_tent_wall_2059_3607_z15.parent = ob_parede_externa_leste_x2059_y3607_3608
ob_bloco_tent_wall_2059_3607_z15.matrix_parent_inverse = Matrix(((1.0, -0.0, 0.0, -1.5), (-0.0, 1.0, -0.0, -2.5), (0.0, -0.0, 1.0, -0.0), (-0.0, 0.0, -0.0, 1.0)))
ob_bloco_tent_wall_2059_3607_z15.location = (1.175, 2.0, 1.2)
ob_bloco_tent_wall_2059_3608_z15.parent = ob_parede_externa_leste_x2059_y3607_3608
ob_bloco_tent_wall_2059_3608_z15.matrix_parent_inverse = Matrix(((1.0, -0.0, 0.0, -1.5), (-0.0, 1.0, -0.0, -2.5), (0.0, -0.0, 1.0, -0.0), (-0.0, 0.0, -0.0, 1.0)))
ob_bloco_tent_wall_2059_3608_z15.location = (1.175, 3.0, 1.2)
ob_parede_interna_ew_02_y3603_x2058_2058.location = (0.5, -2.0, 0.0)
ob_parede_interna_ew_02_y3603_x2058_2058.empty_display_type = 'CUBE'
ob_bloco_tent_wall_2058_3603_z15.parent = ob_parede_interna_ew_02_y3603_x2058_2058
ob_bloco_tent_wall_2058_3603_z15.matrix_parent_inverse = Matrix(((1.0, -0.0, 0.0, -0.5), (-0.0, 1.0, -0.0, 2.0), (0.0, -0.0, 1.0, -0.0), (-0.0, 0.0, -0.0, 1.0)))
ob_bloco_tent_wall_2058_3603_z15.location = (0.5, -2.325, 1.2)
ob_moveis_decoracoes.location = (0.0, 0.0, 0.0)
ob_moveis_decoracoes.empty_display_type = 'CUBE'
ob_movel_tent_roof_2056_3602_z35.parent = ob_moveis_decoracoes
ob_movel_tent_roof_2056_3602_z35.location = (-1.5, -3.0, 2.58)
ob_movel_tent_roof_2057_3602_z35.parent = ob_moveis_decoracoes
ob_movel_tent_roof_2057_3602_z35.location = (-0.5, -3.0, 2.58)
ob_movel_tent_roof_2058_3602_z35.parent = ob_moveis_decoracoes
ob_movel_tent_roof_2058_3602_z35.location = (0.5, -3.0, 2.58)
ob_movel_tent_roof_2059_3602_z35.parent = ob_moveis_decoracoes
ob_movel_tent_roof_2059_3602_z35.location = (1.5, -3.0, 2.58)
ob_movel_tent_roof_2056_3603_z38.parent = ob_moveis_decoracoes
ob_movel_tent_roof_2056_3603_z38.location = (-1.5, -2.0, 2.94)
ob_movel_lantern_2057_3603_z15.parent = ob_moveis_decoracoes
ob_movel_lantern_2057_3603_z15.location = (-0.5, -2.0, 0.06)
ob_movel_tent_roof_2057_3603_z38.parent = ob_moveis_decoracoes
ob_movel_tent_roof_2057_3603_z38.location = (-0.5, -2.0, 2.94)
ob_movel_tent_roof_2058_3603_z38.parent = ob_moveis_decoracoes
ob_movel_tent_roof_2058_3603_z38.location = (0.5, -2.0, 2.94)
ob_movel_tent_roof_2059_3603_z35.parent = ob_moveis_decoracoes
ob_movel_tent_roof_2059_3603_z35.location = (1.5, -2.0, 2.58)
ob_movel_tent_roof_2056_3604_z41.parent = ob_moveis_decoracoes
ob_movel_tent_roof_2056_3604_z41.location = (-1.5, -1.0, 3.3)
ob_movel_tent_roof_2057_3604_z41.parent = ob_moveis_decoracoes
ob_movel_tent_roof_2057_3604_z41.location = (-0.5, -1.0, 3.3)
ob_movel_tent_roof_2058_3604_z38.parent = ob_moveis_decoracoes
ob_movel_tent_roof_2058_3604_z38.location = (0.5, -1.0, 2.94)
ob_movel_tent_roof_2059_3604_z35.parent = ob_moveis_decoracoes
ob_movel_tent_roof_2059_3604_z35.location = (1.5, -1.0, 2.58)
ob_movel_tent_roof_2056_3605_z41.parent = ob_moveis_decoracoes
ob_movel_tent_roof_2056_3605_z41.location = (-1.5, 0.0, 3.3)
ob_movel_tent_roof_2057_3605_z41.parent = ob_moveis_decoracoes
ob_movel_tent_roof_2057_3605_z41.location = (-0.5, 0.0, 3.3)
ob_movel_tent_roof_2058_3605_z38.parent = ob_moveis_decoracoes
ob_movel_tent_roof_2058_3605_z38.location = (0.5, 0.0, 2.94)
ob_movel_tent_roof_2059_3605_z35.parent = ob_moveis_decoracoes
ob_movel_tent_roof_2059_3605_z35.location = (1.5, 0.0, 2.58)
ob_movel_tent_roof_2056_3606_z41.parent = ob_moveis_decoracoes
ob_movel_tent_roof_2056_3606_z41.location = (-1.5, 1.0, 3.3)
ob_movel_tent_roof_2057_3606_z41.parent = ob_moveis_decoracoes
ob_movel_tent_roof_2057_3606_z41.location = (-0.5, 1.0, 3.3)
ob_movel_tent_roof_2058_3606_z38.parent = ob_moveis_decoracoes
ob_movel_tent_roof_2058_3606_z38.location = (0.5, 1.0, 2.94)
ob_movel_tent_roof_2059_3606_z35.parent = ob_moveis_decoracoes
ob_movel_tent_roof_2059_3606_z35.location = (1.5, 1.0, 2.58)
ob_movel_tent_roof_2056_3607_z41.parent = ob_moveis_decoracoes
ob_movel_tent_roof_2056_3607_z41.location = (-1.5, 2.0, 3.3)
ob_movel_tent_roof_2057_3607_z41.parent = ob_moveis_decoracoes
ob_movel_tent_roof_2057_3607_z41.location = (-0.5, 2.0, 3.3)
ob_movel_tent_roof_2058_3607_z38.parent = ob_moveis_decoracoes
ob_movel_tent_roof_2058_3607_z38.location = (0.5, 2.0, 2.94)
ob_movel_tent_roof_2059_3607_z35.parent = ob_moveis_decoracoes
ob_movel_tent_roof_2059_3607_z35.location = (1.5, 2.0, 2.58)
ob_movel_tent_roof_2056_3608_z38.parent = ob_moveis_decoracoes
ob_movel_tent_roof_2056_3608_z38.location = (-1.5, 3.0, 2.94)
ob_movel_tent_roof_2057_3608_z38.parent = ob_moveis_decoracoes
ob_movel_tent_roof_2057_3608_z38.location = (-0.5, 3.0, 2.94)
ob_movel_tent_roof_2058_3608_z38.parent = ob_moveis_decoracoes
ob_movel_tent_roof_2058_3608_z38.location = (0.5, 3.0, 2.94)
ob_movel_tent_roof_2059_3608_z35.parent = ob_moveis_decoracoes
ob_movel_tent_roof_2059_3608_z35.location = (1.5, 3.0, 2.58)
ob_movel_tent_roof_2056_3609_z35.parent = ob_moveis_decoracoes
ob_movel_tent_roof_2056_3609_z35.location = (-1.5, 4.0, 2.58)
ob_movel_tent_roof_2057_3609_z35.parent = ob_moveis_decoracoes
ob_movel_tent_roof_2057_3609_z35.location = (-0.5, 4.0, 2.58)
ob_movel_tent_roof_2058_3609_z35.parent = ob_moveis_decoracoes
ob_movel_tent_roof_2058_3609_z35.location = (0.5, 4.0, 2.58)
ob_movel_tent_roof_2059_3609_z35.parent = ob_moveis_decoracoes
ob_movel_tent_roof_2059_3609_z35.location = (1.5, 4.0, 2.58)

# ---- collection membership
col_01_paredes_externas.objects.link(ob_parede_externa_norte_y3601_x2056_2059)
col_01_paredes_externas.objects.link(ob_bloco_tent_wall_2056_3601_z15)
col_01_paredes_externas.objects.link(ob_bloco_tent_wall_2057_3601_z15)
col_01_paredes_externas.objects.link(ob_bloco_tent_wall_2058_3601_z15)
col_01_paredes_externas.objects.link(ob_bloco_tent_wall_2059_3601_z15)
col_01_paredes_externas.objects.link(ob_parede_externa_sul_y3609_x2056_2059)
col_01_paredes_externas.objects.link(ob_bloco_tent_wall_2056_3609_z15)
col_01_paredes_externas.objects.link(ob_bloco_tent_wall_2057_3609_z15)
col_01_paredes_externas.objects.link(ob_bloco_tent_wall_2058_3609_z15)
col_01_paredes_externas.objects.link(ob_bloco_tent_wall_2059_3609_z15)
col_01_paredes_externas.objects.link(ob_parede_externa_leste_x2059_y3602_3603)
col_01_paredes_externas.objects.link(ob_bloco_tent_wall_2059_3602_z15)
col_01_paredes_externas.objects.link(ob_bloco_tent_wall_2059_3603_z15)
col_01_paredes_externas.objects.link(ob_parede_externa_leste_x2059_y3607_3608)
col_01_paredes_externas.objects.link(ob_bloco_tent_wall_2059_3607_z15)
col_01_paredes_externas.objects.link(ob_bloco_tent_wall_2059_3608_z15)
col_02_paredes_internas.objects.link(ob_parede_interna_ew_02_y3603_x2058_2058)
col_02_paredes_internas.objects.link(ob_bloco_tent_wall_2058_3603_z15)
col_04_moveis_decoracoes.objects.link(ob_moveis_decoracoes)
col_04_moveis_decoracoes.objects.link(ob_movel_tent_roof_2056_3602_z35)
col_04_moveis_decoracoes.objects.link(ob_movel_tent_roof_2057_3602_z35)
col_04_moveis_decoracoes.objects.link(ob_movel_tent_roof_2058_3602_z35)
col_04_moveis_decoracoes.objects.link(ob_movel_tent_roof_2059_3602_z35)
col_04_moveis_decoracoes.objects.link(ob_movel_tent_roof_2056_3603_z38)
col_04_moveis_decoracoes.objects.link(ob_movel_lantern_2057_3603_z15)
col_04_moveis_decoracoes.objects.link(ob_movel_tent_roof_2057_3603_z38)
col_04_moveis_decoracoes.objects.link(ob_movel_tent_roof_2058_3603_z38)
col_04_moveis_decoracoes.objects.link(ob_movel_tent_roof_2059_3603_z35)
col_04_moveis_decoracoes.objects.link(ob_movel_tent_roof_2056_3604_z41)
col_04_moveis_decoracoes.objects.link(ob_movel_tent_roof_2057_3604_z41)
col_04_moveis_decoracoes.objects.link(ob_movel_tent_roof_2058_3604_z38)
col_04_moveis_decoracoes.objects.link(ob_movel_tent_roof_2059_3604_z35)
col_04_moveis_decoracoes.objects.link(ob_movel_tent_roof_2056_3605_z41)
col_04_moveis_decoracoes.objects.link(ob_movel_tent_roof_2057_3605_z41)
col_04_moveis_decoracoes.objects.link(ob_movel_tent_roof_2058_3605_z38)
col_04_moveis_decoracoes.objects.link(ob_movel_tent_roof_2059_3605_z35)
col_04_moveis_decoracoes.objects.link(ob_movel_tent_roof_2056_3606_z41)
col_04_moveis_decoracoes.objects.link(ob_movel_tent_roof_2057_3606_z41)
col_04_moveis_decoracoes.objects.link(ob_movel_tent_roof_2058_3606_z38)
col_04_moveis_decoracoes.objects.link(ob_movel_tent_roof_2059_3606_z35)
col_04_moveis_decoracoes.objects.link(ob_movel_tent_roof_2056_3607_z41)
col_04_moveis_decoracoes.objects.link(ob_movel_tent_roof_2057_3607_z41)
col_04_moveis_decoracoes.objects.link(ob_movel_tent_roof_2058_3607_z38)
col_04_moveis_decoracoes.objects.link(ob_movel_tent_roof_2059_3607_z35)
col_04_moveis_decoracoes.objects.link(ob_movel_tent_roof_2056_3608_z38)
col_04_moveis_decoracoes.objects.link(ob_movel_tent_roof_2057_3608_z38)
col_04_moveis_decoracoes.objects.link(ob_movel_tent_roof_2058_3608_z38)
col_04_moveis_decoracoes.objects.link(ob_movel_tent_roof_2059_3608_z35)
col_04_moveis_decoracoes.objects.link(ob_movel_tent_roof_2056_3609_z35)
col_04_moveis_decoracoes.objects.link(ob_movel_tent_roof_2057_3609_z35)
col_04_moveis_decoracoes.objects.link(ob_movel_tent_roof_2058_3609_z35)
col_04_moveis_decoracoes.objects.link(ob_movel_tent_roof_2059_3609_z35)

# ---- scene / render settings (as saved in the file)
scene.frame_start = 1; scene.frame_end = 250; scene.frame_set(1)
scene.render.engine = 'BLENDER_EEVEE_NEXT'
scene.render.bake_bias = 0.0
scene.render.bake_samples = 0
scene.cycles.sampling_pattern = 'TABULATED_SOBOL'
scene.eevee.use_volume_custom_range = False
bpy.context.view_layer.update()

# ---- added for rendering (the .blend has no active camera and no usable light): camera, sun + grey world if the file has none
cam_auto = bpy.data.cameras.new('AutoCamera')
cam_auto.lens = 50.0
cam_auto.sensor_width = 36.0
cam_auto.clip_end = 1000.0
ob_auto_camera = bpy.data.objects.new('AutoCamera', cam_auto)
scene.collection.objects.link(ob_auto_camera)
ob_auto_camera.location = (9.58492, -11.5519, 9.40793)
ob_auto_camera.rotation_euler = (1.09748, -7.21219e-08, 0.694738)
scene.camera = ob_auto_camera
light_auto_sun = bpy.data.lights.new('AutoSun', 'SUN')
light_auto_sun.energy = 3.0
light_auto_sun.angle = 0.0523599
ob_auto_sun = bpy.data.objects.new('AutoSun', light_auto_sun)
scene.collection.objects.link(ob_auto_sun)
ob_auto_sun.rotation_euler = (0.872665, 0.174533, 0.523599)
if scene.world is None:
    world_auto = bpy.data.worlds.new('AutoWorld')
    world_auto.color = (0.3, 0.3, 0.3)
    scene.world = world_auto
bpy.context.view_layer.update()
